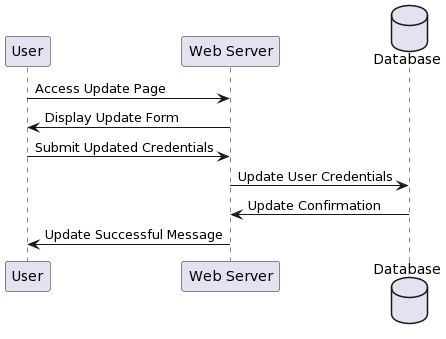

The diagram above was rendered by PlantUML. Its source (embedded in the PNG):
@startuml
participant "User" as U
participant "Web Server" as WS
database "Database" as DB

U -> WS: Access Update Page
WS -> U: Display Update Form

U -> WS: Submit Updated Credentials
WS -> DB: Update User Credentials
DB -> WS: Update Confirmation
WS -> U: Update Successful Message
@enduml